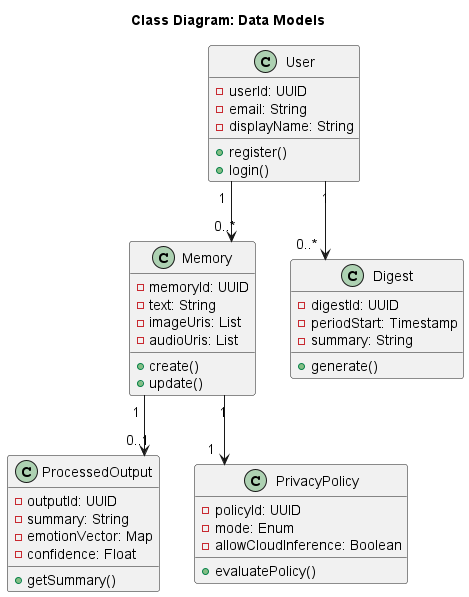

The diagram above was rendered by PlantUML. Its source (embedded in the PNG):
@startuml
title Class Diagram: Data Models
skinparam linetype ortho

class User {
  - userId: UUID
  - email: String
  - displayName: String
  + register()
  + login()
}

class Memory {
  - memoryId: UUID
  - text: String
  - imageUris: List
  - audioUris: List
  + create()
  + update()
}

class ProcessedOutput {
  - outputId: UUID
  - summary: String
  - emotionVector: Map
  - confidence: Float
  + getSummary()
}

class PrivacyPolicy {
  - policyId: UUID
  - mode: Enum
  - allowCloudInference: Boolean
  + evaluatePolicy()
}

class Digest {
  - digestId: UUID
  - periodStart: Timestamp
  - summary: String
  + generate()
}

User "1" --> "0..*" Memory
Memory "1" --> "0..1" ProcessedOutput
Memory "1" --> "1" PrivacyPolicy
User "1" --> "0..*" Digest

@enduml